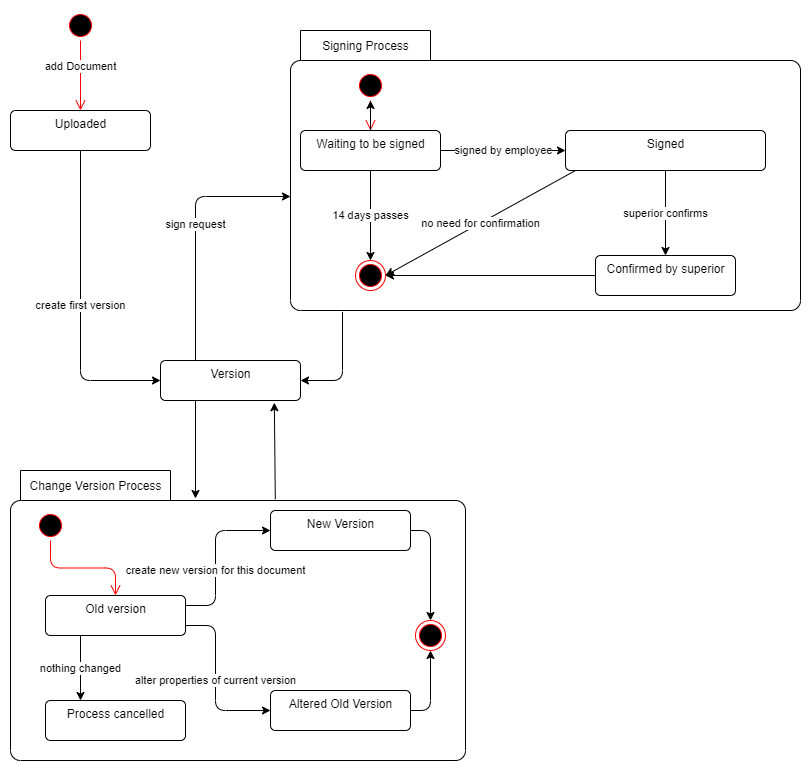

The diagram above was exported from draw.io. Its source (the exported page's mxGraphModel, read from the mxfile embedded in the PNG):
<mxGraphModel dx="1038" dy="522" grid="1" gridSize="10" guides="1" tooltips="1" connect="1" arrows="1" fold="1" page="1" pageScale="1" pageWidth="827" pageHeight="1169" math="0" shadow="0">
  <root>
    <mxCell id="0" />
    <mxCell id="1" parent="0" />
    <mxCell id="FBrYgNLTtm7wyeUIAq4i-1" value="" style="ellipse;html=1;shape=startState;fillColor=#000000;strokeColor=#ff0000;" parent="1" vertex="1">
      <mxGeometry x="70" y="40" width="30" height="30" as="geometry" />
    </mxCell>
    <mxCell id="FBrYgNLTtm7wyeUIAq4i-2" value="add Document" style="edgeStyle=orthogonalEdgeStyle;html=1;verticalAlign=bottom;endArrow=open;endSize=8;strokeColor=#ff0000;entryX=0.5;entryY=0;entryDx=0;entryDy=0;" parent="1" source="FBrYgNLTtm7wyeUIAq4i-1" target="FBrYgNLTtm7wyeUIAq4i-9" edge="1">
      <mxGeometry relative="1" as="geometry">
        <mxPoint x="225" y="120" as="targetPoint" />
      </mxGeometry>
    </mxCell>
    <mxCell id="FBrYgNLTtm7wyeUIAq4i-9" value="Uploaded" style="html=1;align=center;verticalAlign=top;rounded=1;absoluteArcSize=1;arcSize=10;dashed=0;" parent="1" vertex="1">
      <mxGeometry x="15" y="140" width="140" height="40" as="geometry" />
    </mxCell>
    <mxCell id="FBrYgNLTtm7wyeUIAq4i-10" value="Signing Process" style="shape=folder;align=center;verticalAlign=middle;fontStyle=0;tabWidth=140;tabHeight=30;tabPosition=left;html=1;boundedLbl=1;labelInHeader=1;rounded=1;absoluteArcSize=1;arcSize=10;" parent="1" vertex="1">
      <mxGeometry x="295" y="60" width="510" height="280" as="geometry" />
    </mxCell>
    <mxCell id="FBrYgNLTtm7wyeUIAq4i-13" value="sign request" style="endArrow=classic;html=1;exitX=0.25;exitY=0;exitDx=0;exitDy=0;" parent="1" source="Z5KjwwTIeH7Ji2g8jjnT-1" edge="1">
      <mxGeometry x="0.0498" width="50" height="50" relative="1" as="geometry">
        <mxPoint x="240" y="300" as="sourcePoint" />
        <mxPoint x="295" y="226" as="targetPoint" />
        <Array as="points">
          <mxPoint x="200" y="226" />
        </Array>
        <mxPoint as="offset" />
      </mxGeometry>
    </mxCell>
    <mxCell id="FBrYgNLTtm7wyeUIAq4i-14" value="" style="ellipse;html=1;shape=startState;fillColor=#000000;strokeColor=#ff0000;" parent="1" vertex="1">
      <mxGeometry x="360" y="100" width="30" height="30" as="geometry" />
    </mxCell>
    <mxCell id="FBrYgNLTtm7wyeUIAq4i-15" value="" style="edgeStyle=orthogonalEdgeStyle;html=1;verticalAlign=bottom;endArrow=open;endSize=8;strokeColor=#ff0000;" parent="1" source="FBrYgNLTtm7wyeUIAq4i-14" target="FBrYgNLTtm7wyeUIAq4i-16" edge="1">
      <mxGeometry relative="1" as="geometry">
        <mxPoint x="455" y="320" as="targetPoint" />
      </mxGeometry>
    </mxCell>
    <mxCell id="FBrYgNLTtm7wyeUIAq4i-18" value="14 days passes" style="edgeStyle=orthogonalEdgeStyle;rounded=0;orthogonalLoop=1;jettySize=auto;html=1;entryX=0.5;entryY=0;entryDx=0;entryDy=0;" parent="1" source="FBrYgNLTtm7wyeUIAq4i-16" target="FBrYgNLTtm7wyeUIAq4i-17" edge="1">
      <mxGeometry relative="1" as="geometry" />
    </mxCell>
    <mxCell id="Z5KjwwTIeH7Ji2g8jjnT-2" value="" style="edgeStyle=orthogonalEdgeStyle;rounded=0;orthogonalLoop=1;jettySize=auto;html=1;" parent="1" source="FBrYgNLTtm7wyeUIAq4i-16" target="FBrYgNLTtm7wyeUIAq4i-14" edge="1">
      <mxGeometry relative="1" as="geometry" />
    </mxCell>
    <mxCell id="FBrYgNLTtm7wyeUIAq4i-16" value="Waiting to be signed" style="html=1;align=center;verticalAlign=top;rounded=1;absoluteArcSize=1;arcSize=10;dashed=0;" parent="1" vertex="1">
      <mxGeometry x="305" y="160" width="140" height="40" as="geometry" />
    </mxCell>
    <mxCell id="FBrYgNLTtm7wyeUIAq4i-17" value="" style="ellipse;html=1;shape=endState;fillColor=#000000;strokeColor=#ff0000;" parent="1" vertex="1">
      <mxGeometry x="360" y="290" width="30" height="30" as="geometry" />
    </mxCell>
    <mxCell id="FBrYgNLTtm7wyeUIAq4i-19" value="Signed" style="html=1;align=center;verticalAlign=top;rounded=1;absoluteArcSize=1;arcSize=10;dashed=0;" parent="1" vertex="1">
      <mxGeometry x="570" y="160" width="200" height="40" as="geometry" />
    </mxCell>
    <mxCell id="FBrYgNLTtm7wyeUIAq4i-20" value="signed by employee" style="endArrow=classic;html=1;entryX=0;entryY=0.5;entryDx=0;entryDy=0;exitX=1;exitY=0.5;exitDx=0;exitDy=0;" parent="1" source="FBrYgNLTtm7wyeUIAq4i-16" target="FBrYgNLTtm7wyeUIAq4i-19" edge="1">
      <mxGeometry width="50" height="50" relative="1" as="geometry">
        <mxPoint x="380" y="320" as="sourcePoint" />
        <mxPoint x="430" y="270" as="targetPoint" />
      </mxGeometry>
    </mxCell>
    <mxCell id="FBrYgNLTtm7wyeUIAq4i-21" value="no need for confirmation" style="endArrow=classic;html=1;entryX=1;entryY=0.5;entryDx=0;entryDy=0;exitX=0.05;exitY=1;exitDx=0;exitDy=0;exitPerimeter=0;" parent="1" source="FBrYgNLTtm7wyeUIAq4i-19" target="FBrYgNLTtm7wyeUIAq4i-17" edge="1">
      <mxGeometry width="50" height="50" relative="1" as="geometry">
        <mxPoint x="480" y="380" as="sourcePoint" />
        <mxPoint x="530" y="330" as="targetPoint" />
      </mxGeometry>
    </mxCell>
    <mxCell id="FBrYgNLTtm7wyeUIAq4i-22" value="Confirmed by superior" style="html=1;align=center;verticalAlign=top;rounded=1;absoluteArcSize=1;arcSize=10;dashed=0;" parent="1" vertex="1">
      <mxGeometry x="600" y="285" width="140" height="40" as="geometry" />
    </mxCell>
    <mxCell id="FBrYgNLTtm7wyeUIAq4i-23" value="superior confirms" style="endArrow=classic;html=1;entryX=0.5;entryY=0;entryDx=0;entryDy=0;exitX=0.5;exitY=1;exitDx=0;exitDy=0;" parent="1" source="FBrYgNLTtm7wyeUIAq4i-19" target="FBrYgNLTtm7wyeUIAq4i-22" edge="1">
      <mxGeometry width="50" height="50" relative="1" as="geometry">
        <mxPoint x="440" y="390" as="sourcePoint" />
        <mxPoint x="490" y="340" as="targetPoint" />
      </mxGeometry>
    </mxCell>
    <mxCell id="FBrYgNLTtm7wyeUIAq4i-24" value="" style="endArrow=classic;html=1;entryX=1;entryY=0.5;entryDx=0;entryDy=0;exitX=0;exitY=0.5;exitDx=0;exitDy=0;" parent="1" source="FBrYgNLTtm7wyeUIAq4i-22" target="FBrYgNLTtm7wyeUIAq4i-17" edge="1">
      <mxGeometry width="50" height="50" relative="1" as="geometry">
        <mxPoint x="380" y="320" as="sourcePoint" />
        <mxPoint x="430" y="270" as="targetPoint" />
      </mxGeometry>
    </mxCell>
    <mxCell id="FBrYgNLTtm7wyeUIAq4i-26" value="" style="endArrow=classic;html=1;entryX=1;entryY=0.5;entryDx=0;entryDy=0;exitX=0.102;exitY=1.005;exitDx=0;exitDy=0;exitPerimeter=0;" parent="1" source="FBrYgNLTtm7wyeUIAq4i-10" target="Z5KjwwTIeH7Ji2g8jjnT-1" edge="1">
      <mxGeometry width="50" height="50" relative="1" as="geometry">
        <mxPoint x="140" y="280" as="sourcePoint" />
        <mxPoint x="190" y="230" as="targetPoint" />
        <Array as="points">
          <mxPoint x="347" y="410" />
        </Array>
      </mxGeometry>
    </mxCell>
    <mxCell id="Z5KjwwTIeH7Ji2g8jjnT-1" value="Version" style="html=1;align=center;verticalAlign=top;rounded=1;absoluteArcSize=1;arcSize=10;dashed=0;" parent="1" vertex="1">
      <mxGeometry x="165" y="390" width="140" height="40" as="geometry" />
    </mxCell>
    <mxCell id="Z5KjwwTIeH7Ji2g8jjnT-3" value="create first version" style="endArrow=classic;html=1;exitX=0.5;exitY=1;exitDx=0;exitDy=0;entryX=0;entryY=0.5;entryDx=0;entryDy=0;" parent="1" source="FBrYgNLTtm7wyeUIAq4i-9" target="Z5KjwwTIeH7Ji2g8jjnT-1" edge="1">
      <mxGeometry width="50" height="50" relative="1" as="geometry">
        <mxPoint x="80" y="310" as="sourcePoint" />
        <mxPoint x="130" y="260" as="targetPoint" />
        <Array as="points">
          <mxPoint x="85" y="410" />
        </Array>
      </mxGeometry>
    </mxCell>
    <mxCell id="Z5KjwwTIeH7Ji2g8jjnT-4" value="Change Version Process" style="shape=folder;align=center;verticalAlign=middle;fontStyle=0;tabWidth=160;tabHeight=30;tabPosition=left;html=1;boundedLbl=1;labelInHeader=1;rounded=1;absoluteArcSize=1;arcSize=10;" parent="1" vertex="1">
      <mxGeometry x="15" y="500" width="455" height="290" as="geometry" />
    </mxCell>
    <mxCell id="Z5KjwwTIeH7Ji2g8jjnT-5" value="" style="ellipse;html=1;shape=startState;fillColor=#000000;strokeColor=#ff0000;" parent="1" vertex="1">
      <mxGeometry x="40" y="540" width="30" height="30" as="geometry" />
    </mxCell>
    <mxCell id="Z5KjwwTIeH7Ji2g8jjnT-6" value="" style="edgeStyle=orthogonalEdgeStyle;html=1;verticalAlign=bottom;endArrow=open;endSize=8;strokeColor=#ff0000;" parent="1" source="Z5KjwwTIeH7Ji2g8jjnT-5" target="Z5KjwwTIeH7Ji2g8jjnT-8" edge="1">
      <mxGeometry relative="1" as="geometry">
        <mxPoint x="55" y="620" as="targetPoint" />
      </mxGeometry>
    </mxCell>
    <mxCell id="Z5KjwwTIeH7Ji2g8jjnT-7" value="" style="ellipse;html=1;shape=endState;fillColor=#000000;strokeColor=#ff0000;" parent="1" vertex="1">
      <mxGeometry x="420" y="650" width="30" height="30" as="geometry" />
    </mxCell>
    <mxCell id="Z5KjwwTIeH7Ji2g8jjnT-8" value="Old version" style="html=1;align=center;verticalAlign=top;rounded=1;absoluteArcSize=1;arcSize=10;dashed=0;" parent="1" vertex="1">
      <mxGeometry x="50" y="625" width="140" height="40" as="geometry" />
    </mxCell>
    <mxCell id="Z5KjwwTIeH7Ji2g8jjnT-10" value="Process cancelled" style="html=1;align=center;verticalAlign=top;rounded=1;absoluteArcSize=1;arcSize=10;dashed=0;" parent="1" vertex="1">
      <mxGeometry x="50" y="730" width="140" height="40" as="geometry" />
    </mxCell>
    <mxCell id="Z5KjwwTIeH7Ji2g8jjnT-11" value="nothing changed" style="endArrow=classic;html=1;exitX=0.25;exitY=1;exitDx=0;exitDy=0;entryX=0.25;entryY=0;entryDx=0;entryDy=0;" parent="1" source="Z5KjwwTIeH7Ji2g8jjnT-8" target="Z5KjwwTIeH7Ji2g8jjnT-10" edge="1">
      <mxGeometry width="50" height="50" relative="1" as="geometry">
        <mxPoint x="120" y="665" as="sourcePoint" />
        <mxPoint x="350" y="755" as="targetPoint" />
        <Array as="points" />
      </mxGeometry>
    </mxCell>
    <mxCell id="Z5KjwwTIeH7Ji2g8jjnT-12" value="New Version" style="html=1;align=center;verticalAlign=top;rounded=1;absoluteArcSize=1;arcSize=10;dashed=0;" parent="1" vertex="1">
      <mxGeometry x="275" y="540" width="140" height="40" as="geometry" />
    </mxCell>
    <mxCell id="Z5KjwwTIeH7Ji2g8jjnT-13" value="Altered Old Version" style="html=1;align=center;verticalAlign=top;rounded=1;absoluteArcSize=1;arcSize=10;dashed=0;" parent="1" vertex="1">
      <mxGeometry x="275" y="720" width="140" height="40" as="geometry" />
    </mxCell>
    <mxCell id="Z5KjwwTIeH7Ji2g8jjnT-14" value="create new version for this document" style="endArrow=classic;html=1;exitX=1;exitY=0.25;exitDx=0;exitDy=0;entryX=0;entryY=0.5;entryDx=0;entryDy=0;" parent="1" source="Z5KjwwTIeH7Ji2g8jjnT-8" target="Z5KjwwTIeH7Ji2g8jjnT-12" edge="1">
      <mxGeometry x="-0.1875" width="50" height="50" relative="1" as="geometry">
        <mxPoint x="360" y="620" as="sourcePoint" />
        <mxPoint x="410" y="570" as="targetPoint" />
        <Array as="points">
          <mxPoint x="220" y="635" />
          <mxPoint x="220" y="560" />
        </Array>
        <mxPoint as="offset" />
      </mxGeometry>
    </mxCell>
    <mxCell id="Z5KjwwTIeH7Ji2g8jjnT-15" value="alter properties of current version" style="endArrow=classic;html=1;exitX=1;exitY=0.75;exitDx=0;exitDy=0;entryX=0;entryY=0.5;entryDx=0;entryDy=0;" parent="1" source="Z5KjwwTIeH7Ji2g8jjnT-8" target="Z5KjwwTIeH7Ji2g8jjnT-13" edge="1">
      <mxGeometry width="50" height="50" relative="1" as="geometry">
        <mxPoint x="360" y="620" as="sourcePoint" />
        <mxPoint x="410" y="570" as="targetPoint" />
        <Array as="points">
          <mxPoint x="220" y="655" />
          <mxPoint x="220" y="740" />
        </Array>
      </mxGeometry>
    </mxCell>
    <mxCell id="Z5KjwwTIeH7Ji2g8jjnT-16" value="" style="endArrow=classic;html=1;entryX=0.5;entryY=0;entryDx=0;entryDy=0;exitX=1;exitY=0.5;exitDx=0;exitDy=0;" parent="1" source="Z5KjwwTIeH7Ji2g8jjnT-12" target="Z5KjwwTIeH7Ji2g8jjnT-7" edge="1">
      <mxGeometry width="50" height="50" relative="1" as="geometry">
        <mxPoint x="360" y="620" as="sourcePoint" />
        <mxPoint x="410" y="570" as="targetPoint" />
        <Array as="points">
          <mxPoint x="435" y="560" />
        </Array>
      </mxGeometry>
    </mxCell>
    <mxCell id="Z5KjwwTIeH7Ji2g8jjnT-17" value="" style="endArrow=classic;html=1;exitX=1;exitY=0.5;exitDx=0;exitDy=0;entryX=0.5;entryY=1;entryDx=0;entryDy=0;" parent="1" source="Z5KjwwTIeH7Ji2g8jjnT-13" target="Z5KjwwTIeH7Ji2g8jjnT-7" edge="1">
      <mxGeometry width="50" height="50" relative="1" as="geometry">
        <mxPoint x="360" y="620" as="sourcePoint" />
        <mxPoint x="410" y="570" as="targetPoint" />
        <Array as="points">
          <mxPoint x="435" y="740" />
        </Array>
      </mxGeometry>
    </mxCell>
    <mxCell id="Z5KjwwTIeH7Ji2g8jjnT-20" value="" style="endArrow=classic;html=1;exitX=0.25;exitY=1;exitDx=0;exitDy=0;" parent="1" source="Z5KjwwTIeH7Ji2g8jjnT-1" edge="1">
      <mxGeometry width="50" height="50" relative="1" as="geometry">
        <mxPoint x="390" y="590" as="sourcePoint" />
        <mxPoint x="200" y="528" as="targetPoint" />
      </mxGeometry>
    </mxCell>
    <mxCell id="Z5KjwwTIeH7Ji2g8jjnT-21" value="" style="endArrow=classic;html=1;exitX=0.582;exitY=0.099;exitDx=0;exitDy=0;exitPerimeter=0;entryX=0.813;entryY=1.055;entryDx=0;entryDy=0;entryPerimeter=0;" parent="1" source="Z5KjwwTIeH7Ji2g8jjnT-4" target="Z5KjwwTIeH7Ji2g8jjnT-1" edge="1">
      <mxGeometry width="50" height="50" relative="1" as="geometry">
        <mxPoint x="390" y="590" as="sourcePoint" />
        <mxPoint x="440" y="540" as="targetPoint" />
      </mxGeometry>
    </mxCell>
  </root>
</mxGraphModel>